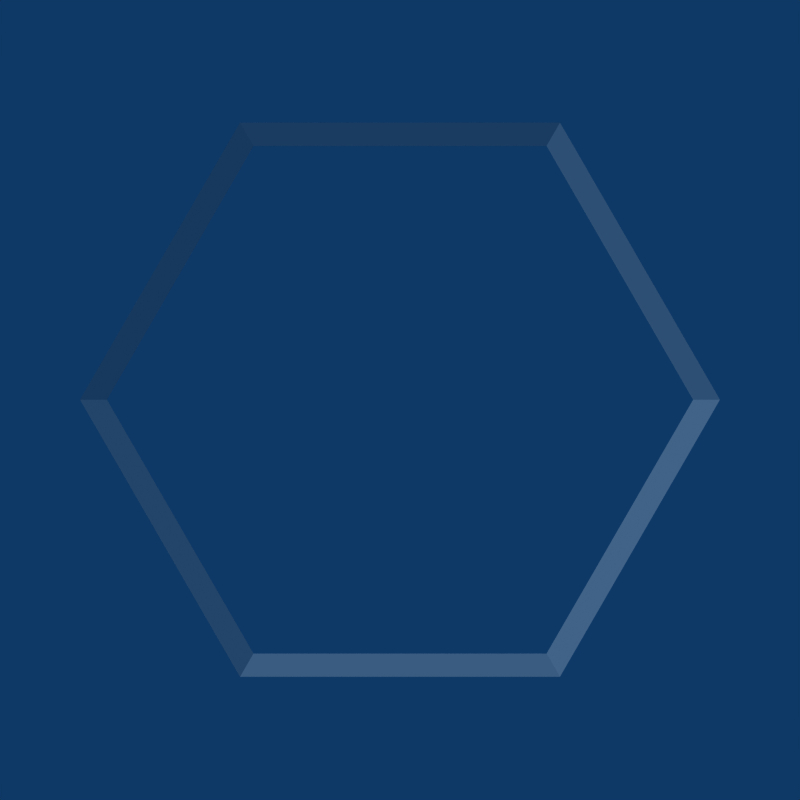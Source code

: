 # Source: HexSquare_Top.blend  (saved by Blender 2.49.2; exported with 4.5.12 LTS)
import bpy
from mathutils import Matrix  # noqa: F401  (used for matrix-valued properties, if any)

bpy.ops.wm.read_factory_settings(use_empty=True)
scene = bpy.context.scene
scene.name = 'Scene'

# ---- collections
col_collection_1 = bpy.data.collections.new('Collection 1'); scene.collection.children.link(col_collection_1)

# ---- world
world_world = bpy.data.worlds.new('World'); scene.world = world_world
world_world.color = (0.05656, 0.2208, 0.4)
world_world.use_sun_shadow = False
world_world.sun_shadow_jitter_overblur = 0.0
world_world.cycles.sampling_method = 'MANUAL'
world_world.cycles.sample_map_resolution = 256

# ---- cameras
cam_camera = bpy.data.cameras.new('Camera')
cam_camera.type = 'ORTHO'
cam_camera.passepartout_alpha = 0.2
cam_camera.clip_end = 100.0
cam_camera.lens = 35.0
cam_camera.ortho_scale = 2.5
cam_camera.show_passepartout = False
cam_camera.show_safe_areas = True
cam_camera.dof.focus_distance = 0.0
cam_camera.dof.aperture_fstop = 128.0

# ---- lights
light_spot = bpy.data.lights.new('Spot', 'SUN')
light_spot.transmission_factor = 0.0
light_spot.cutoff_distance = 30.0
light_spot.angle = 1.571
light_spot.energy = 1.0
light_spot.shadow_buffer_clip_start = 1.001
light_spot.shadow_soft_size = 1.0
light_spot.shadow_cascade_max_distance = 1000.0
light_spot.cycles.use_multiple_importance_sampling = False

# ---- meshes
me_hexunit = bpy.data.meshes.new('HexUnit')
me_hexunit.from_pydata([(0.5, 0.5, 0.866), (1.0, 0.5, -9.735e-08), (0.5, 0.5, -0.866), (-0.5, 0.5, -0.866), (-1.0, 0.5, 4.391e-07), (-0.5, 0.5, 0.866), (-0.4579, 0.5409, 0.7931), (-0.9158, 0.5409, 4.061e-07), (-0.4579, 0.5409, -0.7931), (0.4579, 0.5409, -0.7931), (0.9158, 0.5409, -8.523e-08), (0.4579, 0.5409, 0.7931)], [], [(0, 5, 6, 11), (5, 4, 7, 6), (4, 3, 8, 7), (3, 2, 9, 8), (2, 1, 10, 9), (1, 0, 11, 10)])
me_hexunit.use_remesh_preserve_volume = False
me_hexunit.use_remesh_preserve_attributes = False
me_hexunit.use_mirror_vertex_groups = False
me_hexunit.update()

# ---- objects
ob_hexunit = bpy.data.objects.new('HexUnit', me_hexunit)
ob_lamp = bpy.data.objects.new('Lamp', light_spot)
ob_camera = bpy.data.objects.new('Camera', cam_camera)

# ---- transforms, parenting, visibility, modifiers, constraints
ob_hexunit.location = (0.0, 0.0, 0.0)
ob_hexunit.lock_rotations_4d = False
ob_hexunit.empty_display_type = 'ARROWS'
ob_hexunit.lineart.crease_threshold = 0.0
ob_lamp.location = (2.96, 2.743, 1.309)
ob_lamp.rotation_euler = (0.858, 0.2411, 2.015)
ob_lamp.lock_rotations_4d = False
ob_lamp.empty_display_type = 'ARROWS'
ob_lamp.color = (0.0, 0.0, 0.0, 0.0)
ob_lamp.lineart.crease_threshold = 0.0
ob_camera.location = (0.0, 5.0, 0.0)
ob_camera.rotation_euler = (-1.571, -0.0, 0.0)
ob_camera.lock_rotations_4d = False
ob_camera.empty_display_type = 'ARROWS'
ob_camera.color = (0.0, 0.0, 0.0, 0.0)
ob_camera.display_type = 'WIRE'
ob_camera.lineart.crease_threshold = 0.0

# ---- collection membership
col_collection_1.objects.link(ob_hexunit)
col_collection_1.objects.link(ob_lamp)
col_collection_1.objects.link(ob_camera)

# ---- scene / render settings (as saved in the file)
scene.camera = ob_camera
scene.frame_start = 1; scene.frame_end = 250; scene.frame_set(1)
scene.render.engine = 'BLENDER_EEVEE_NEXT'
scene.render.image_settings.file_format = 'TARGA_RAW'
scene.render.image_settings.compression = 90
scene.render.resolution_x = 1024
scene.render.resolution_y = 1024
scene.render.pixel_aspect_x = 100.0
scene.render.pixel_aspect_y = 100.0
scene.render.fps = 25
scene.render.dither_intensity = 0.0
scene.render.use_compositing = False
scene.render.use_sequencer = False
scene.render.bake_margin = 2
scene.render.bake_bias = 0.0
scene.render.use_stamp_time = False
scene.render.use_stamp_date = False
scene.render.use_stamp_frame = False
scene.render.use_stamp_camera = False
scene.render.use_stamp_scene = False
scene.render.use_stamp_filename = False
scene.render.use_stamp_render_time = False
scene.render.stamp_font_size = 0
scene.cycles.use_denoising = False
scene.cycles.samples = 10
scene.cycles.sampling_pattern = 'TABULATED_SOBOL'
scene.cycles.light_sampling_threshold = 0.0
scene.cycles.use_adaptive_sampling = False
scene.cycles.use_light_tree = False
scene.cycles.blur_glossy = 0.0
scene.cycles.volume_bounces = 1
scene.cycles.pixel_filter_type = 'GAUSSIAN'
scene.cycles.sample_clamp_indirect = 0.0
scene.view_settings.view_transform = 'Raw'
bpy.context.view_layer.update()
